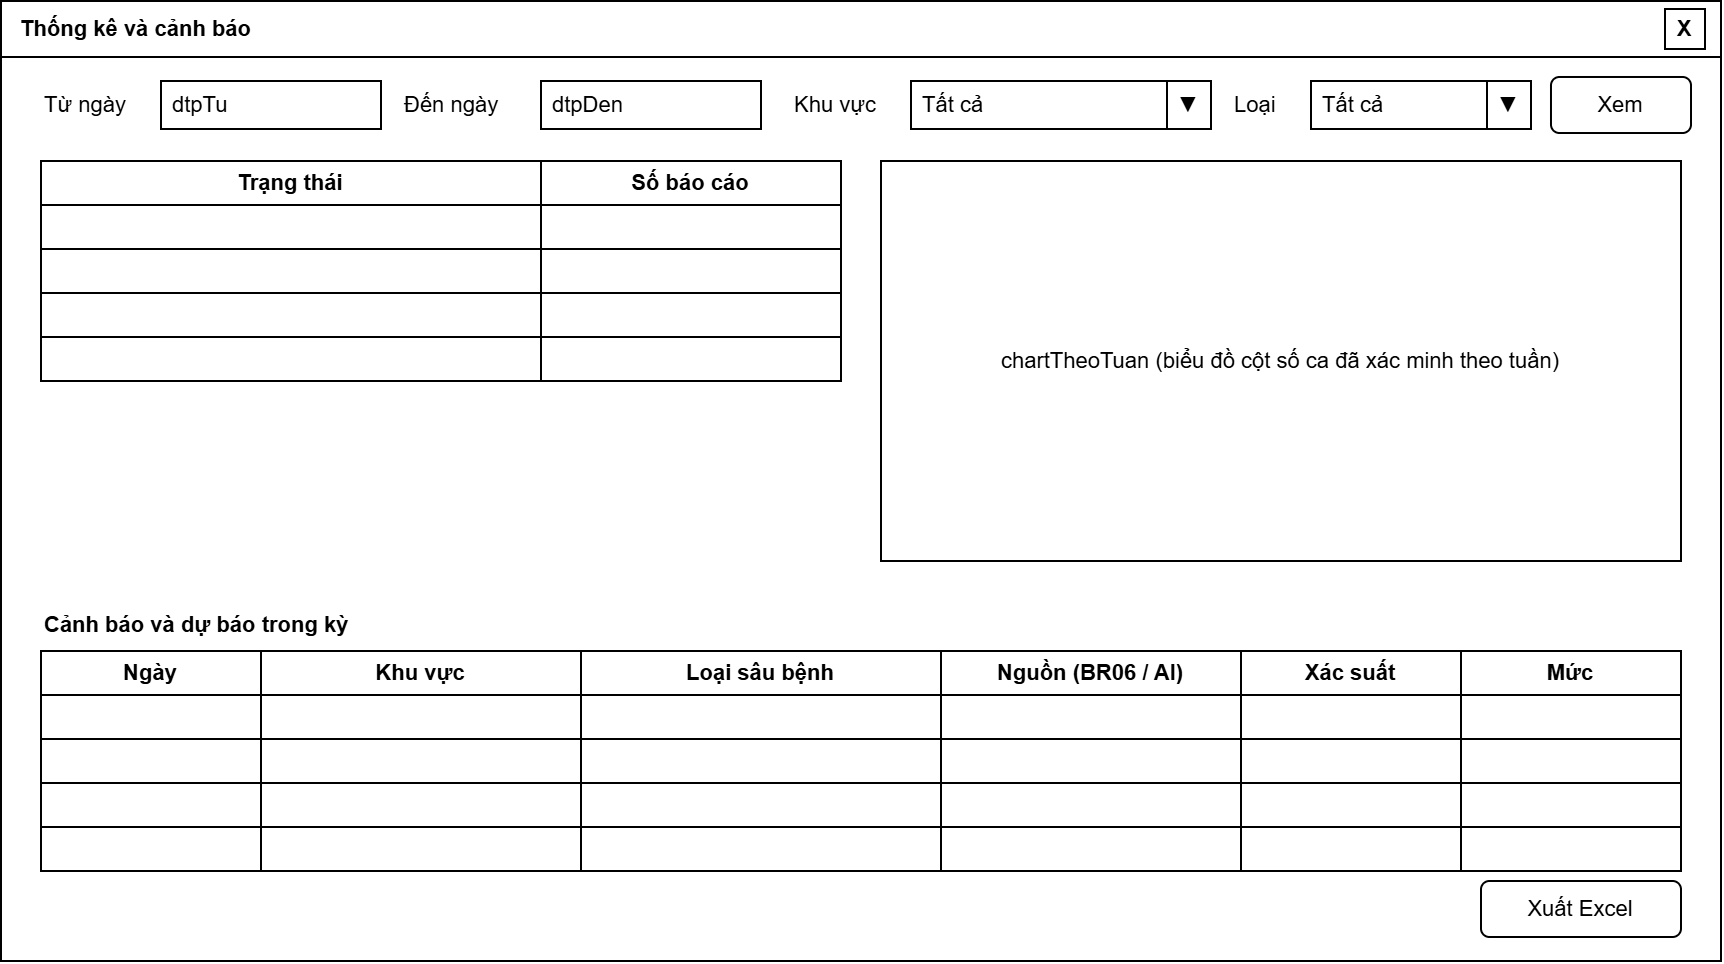

The diagram above was exported from draw.io. Its source (the exported page's mxGraphModel, read from the mxfile embedded in the PNG):
<mxGraphModel dx="1030" dy="527" grid="1" gridSize="10" guides="1" tooltips="1" connect="1" arrows="1" fold="1" page="0" pageScale="1" pageWidth="827" pageHeight="1169" background="#ffffff" math="0" shadow="0">
  <root>
    <mxCell id="0" />
    <mxCell id="1" parent="0" />
    <mxCell id="c1" parent="1" style="rounded=0;whiteSpace=wrap;html=1;fillColor=#ffffff;strokeColor=#000000;shadow=0;gradientColor=none;fontFamily=Arial;fontSize=11;fontColor=#000000;" value="" vertex="1">
      <mxGeometry height="480" width="860" as="geometry" />
    </mxCell>
    <mxCell id="c2" parent="1" style="rounded=0;whiteSpace=wrap;html=1;align=left;spacingLeft=8;fontStyle=1;fillColor=#ffffff;strokeColor=#000000;shadow=0;gradientColor=none;fontFamily=Arial;fontSize=11;fontColor=#000000;" value="Thống kê và cảnh báo" vertex="1">
      <mxGeometry height="28" width="860" as="geometry" />
    </mxCell>
    <mxCell id="c3" parent="1" style="rounded=0;whiteSpace=wrap;html=1;fontStyle=1;fillColor=#ffffff;strokeColor=#000000;shadow=0;gradientColor=none;fontFamily=Arial;fontSize=11;fontColor=#000000;" value="X" vertex="1">
      <mxGeometry height="20" width="20" x="832" y="4" as="geometry" />
    </mxCell>
    <mxCell id="c4" parent="1" style="text;html=1;align=left;verticalAlign=middle;whiteSpace=wrap;fillColor=none;strokeColor=none;fontFamily=Arial;fontSize=11;fontColor=#000000;" value="Từ ngày" vertex="1">
      <mxGeometry height="24" width="60" x="20" y="40" as="geometry" />
    </mxCell>
    <mxCell id="c5" parent="1" style="rounded=0;whiteSpace=wrap;html=1;align=left;spacingLeft=4;fillColor=#ffffff;strokeColor=#000000;shadow=0;gradientColor=none;fontFamily=Arial;fontSize=11;fontColor=#000000;" value="dtpTu" vertex="1">
      <mxGeometry height="24" width="110" x="80" y="40" as="geometry" />
    </mxCell>
    <mxCell id="c6" parent="1" style="text;html=1;align=left;verticalAlign=middle;whiteSpace=wrap;fillColor=none;strokeColor=none;fontFamily=Arial;fontSize=11;fontColor=#000000;" value="Đến ngày" vertex="1">
      <mxGeometry height="24" width="70" x="200" y="40" as="geometry" />
    </mxCell>
    <mxCell id="c7" parent="1" style="rounded=0;whiteSpace=wrap;html=1;align=left;spacingLeft=4;fillColor=#ffffff;strokeColor=#000000;shadow=0;gradientColor=none;fontFamily=Arial;fontSize=11;fontColor=#000000;" value="dtpDen" vertex="1">
      <mxGeometry height="24" width="110" x="270" y="40" as="geometry" />
    </mxCell>
    <mxCell id="c8" parent="1" style="text;html=1;align=left;verticalAlign=middle;whiteSpace=wrap;fillColor=none;strokeColor=none;fontFamily=Arial;fontSize=11;fontColor=#000000;" value="Khu vực" vertex="1">
      <mxGeometry height="24" width="60" x="395" y="40" as="geometry" />
    </mxCell>
    <mxCell id="c9" parent="1" style="rounded=0;whiteSpace=wrap;html=1;align=left;spacingLeft=4;fillColor=#ffffff;strokeColor=#000000;shadow=0;gradientColor=none;fontFamily=Arial;fontSize=11;fontColor=#000000;" value="Tất cả" vertex="1">
      <mxGeometry height="24" width="128" x="455" y="40" as="geometry" />
    </mxCell>
    <mxCell id="c10" parent="1" style="rounded=0;whiteSpace=wrap;html=1;fillColor=#ffffff;strokeColor=#000000;shadow=0;gradientColor=none;fontFamily=Arial;fontSize=11;fontColor=#000000;" value="▼" vertex="1">
      <mxGeometry height="24" width="22" x="583" y="40" as="geometry" />
    </mxCell>
    <mxCell id="c11" parent="1" style="text;html=1;align=left;verticalAlign=middle;whiteSpace=wrap;fillColor=none;strokeColor=none;fontFamily=Arial;fontSize=11;fontColor=#000000;" value="Loại" vertex="1">
      <mxGeometry height="24" width="40" x="615" y="40" as="geometry" />
    </mxCell>
    <mxCell id="c12" parent="1" style="rounded=0;whiteSpace=wrap;html=1;align=left;spacingLeft=4;fillColor=#ffffff;strokeColor=#000000;shadow=0;gradientColor=none;fontFamily=Arial;fontSize=11;fontColor=#000000;" value="Tất cả" vertex="1">
      <mxGeometry height="24" width="88" x="655" y="40" as="geometry" />
    </mxCell>
    <mxCell id="c13" parent="1" style="rounded=0;whiteSpace=wrap;html=1;fillColor=#ffffff;strokeColor=#000000;shadow=0;gradientColor=none;fontFamily=Arial;fontSize=11;fontColor=#000000;" value="▼" vertex="1">
      <mxGeometry height="24" width="22" x="743" y="40" as="geometry" />
    </mxCell>
    <mxCell id="c14" parent="1" style="rounded=1;arcSize=15;whiteSpace=wrap;html=1;fillColor=#ffffff;strokeColor=#000000;shadow=0;gradientColor=none;fontFamily=Arial;fontSize=11;fontColor=#000000;" value="Xem" vertex="1">
      <mxGeometry height="28" width="70" x="775" y="38" as="geometry" />
    </mxCell>
    <mxCell id="c15" parent="1" style="rounded=0;whiteSpace=wrap;html=1;fontStyle=1;fillColor=#ffffff;strokeColor=#000000;shadow=0;gradientColor=none;fontFamily=Arial;fontSize=11;fontColor=#000000;" value="Trạng thái" vertex="1">
      <mxGeometry height="22" width="250" x="20" y="80" as="geometry" />
    </mxCell>
    <mxCell id="c16" parent="1" style="rounded=0;whiteSpace=wrap;html=1;fillColor=#ffffff;strokeColor=#000000;shadow=0;gradientColor=none;fontFamily=Arial;fontSize=11;fontColor=#000000;" value="" vertex="1">
      <mxGeometry height="22" width="250" x="20" y="102" as="geometry" />
    </mxCell>
    <mxCell id="c17" parent="1" style="rounded=0;whiteSpace=wrap;html=1;fillColor=#ffffff;strokeColor=#000000;shadow=0;gradientColor=none;fontFamily=Arial;fontSize=11;fontColor=#000000;" value="" vertex="1">
      <mxGeometry height="22" width="250" x="20" y="124" as="geometry" />
    </mxCell>
    <mxCell id="c18" parent="1" style="rounded=0;whiteSpace=wrap;html=1;fillColor=#ffffff;strokeColor=#000000;shadow=0;gradientColor=none;fontFamily=Arial;fontSize=11;fontColor=#000000;" value="" vertex="1">
      <mxGeometry height="22" width="250" x="20" y="146" as="geometry" />
    </mxCell>
    <mxCell id="c19" parent="1" style="rounded=0;whiteSpace=wrap;html=1;fillColor=#ffffff;strokeColor=#000000;shadow=0;gradientColor=none;fontFamily=Arial;fontSize=11;fontColor=#000000;" value="" vertex="1">
      <mxGeometry height="22" width="250" x="20" y="168" as="geometry" />
    </mxCell>
    <mxCell id="c20" parent="1" style="rounded=0;whiteSpace=wrap;html=1;fontStyle=1;fillColor=#ffffff;strokeColor=#000000;shadow=0;gradientColor=none;fontFamily=Arial;fontSize=11;fontColor=#000000;" value="Số báo cáo" vertex="1">
      <mxGeometry height="22" width="150" x="270" y="80" as="geometry" />
    </mxCell>
    <mxCell id="c21" parent="1" style="rounded=0;whiteSpace=wrap;html=1;fillColor=#ffffff;strokeColor=#000000;shadow=0;gradientColor=none;fontFamily=Arial;fontSize=11;fontColor=#000000;" value="" vertex="1">
      <mxGeometry height="22" width="150" x="270" y="102" as="geometry" />
    </mxCell>
    <mxCell id="c22" parent="1" style="rounded=0;whiteSpace=wrap;html=1;fillColor=#ffffff;strokeColor=#000000;shadow=0;gradientColor=none;fontFamily=Arial;fontSize=11;fontColor=#000000;" value="" vertex="1">
      <mxGeometry height="22" width="150" x="270" y="124" as="geometry" />
    </mxCell>
    <mxCell id="c23" parent="1" style="rounded=0;whiteSpace=wrap;html=1;fillColor=#ffffff;strokeColor=#000000;shadow=0;gradientColor=none;fontFamily=Arial;fontSize=11;fontColor=#000000;" value="" vertex="1">
      <mxGeometry height="22" width="150" x="270" y="146" as="geometry" />
    </mxCell>
    <mxCell id="c24" parent="1" style="rounded=0;whiteSpace=wrap;html=1;fillColor=#ffffff;strokeColor=#000000;shadow=0;gradientColor=none;fontFamily=Arial;fontSize=11;fontColor=#000000;" value="" vertex="1">
      <mxGeometry height="22" width="150" x="270" y="168" as="geometry" />
    </mxCell>
    <mxCell id="c25" parent="1" style="rounded=0;whiteSpace=wrap;html=1;verticalAlign=middle;fillColor=#ffffff;strokeColor=#000000;shadow=0;gradientColor=none;fontFamily=Arial;fontSize=11;fontColor=#000000;" value="chartTheoTuan (biểu đồ cột số ca đã xác minh theo tuần)" vertex="1">
      <mxGeometry height="200" width="400" x="440" y="80" as="geometry" />
    </mxCell>
    <mxCell id="c26" parent="1" style="text;html=1;align=left;verticalAlign=middle;whiteSpace=wrap;fontStyle=1;fillColor=none;strokeColor=none;fontFamily=Arial;fontSize=11;fontColor=#000000;" value="Cảnh báo và dự báo trong kỳ" vertex="1">
      <mxGeometry height="24" width="300" x="20" y="300" as="geometry" />
    </mxCell>
    <mxCell id="c27" parent="1" style="rounded=0;whiteSpace=wrap;html=1;fontStyle=1;fillColor=#ffffff;strokeColor=#000000;shadow=0;gradientColor=none;fontFamily=Arial;fontSize=11;fontColor=#000000;" value="Ngày" vertex="1">
      <mxGeometry height="22" width="110" x="20" y="325" as="geometry" />
    </mxCell>
    <mxCell id="c28" parent="1" style="rounded=0;whiteSpace=wrap;html=1;fillColor=#ffffff;strokeColor=#000000;shadow=0;gradientColor=none;fontFamily=Arial;fontSize=11;fontColor=#000000;" value="" vertex="1">
      <mxGeometry height="22" width="110" x="20" y="347" as="geometry" />
    </mxCell>
    <mxCell id="c29" parent="1" style="rounded=0;whiteSpace=wrap;html=1;fillColor=#ffffff;strokeColor=#000000;shadow=0;gradientColor=none;fontFamily=Arial;fontSize=11;fontColor=#000000;" value="" vertex="1">
      <mxGeometry height="22" width="110" x="20" y="369" as="geometry" />
    </mxCell>
    <mxCell id="c30" parent="1" style="rounded=0;whiteSpace=wrap;html=1;fillColor=#ffffff;strokeColor=#000000;shadow=0;gradientColor=none;fontFamily=Arial;fontSize=11;fontColor=#000000;" value="" vertex="1">
      <mxGeometry height="22" width="110" x="20" y="391" as="geometry" />
    </mxCell>
    <mxCell id="c31" parent="1" style="rounded=0;whiteSpace=wrap;html=1;fillColor=#ffffff;strokeColor=#000000;shadow=0;gradientColor=none;fontFamily=Arial;fontSize=11;fontColor=#000000;" value="" vertex="1">
      <mxGeometry height="22" width="110" x="20" y="413" as="geometry" />
    </mxCell>
    <mxCell id="c32" parent="1" style="rounded=0;whiteSpace=wrap;html=1;fontStyle=1;fillColor=#ffffff;strokeColor=#000000;shadow=0;gradientColor=none;fontFamily=Arial;fontSize=11;fontColor=#000000;" value="Khu vực" vertex="1">
      <mxGeometry height="22" width="160" x="130" y="325" as="geometry" />
    </mxCell>
    <mxCell id="c33" parent="1" style="rounded=0;whiteSpace=wrap;html=1;fillColor=#ffffff;strokeColor=#000000;shadow=0;gradientColor=none;fontFamily=Arial;fontSize=11;fontColor=#000000;" value="" vertex="1">
      <mxGeometry height="22" width="160" x="130" y="347" as="geometry" />
    </mxCell>
    <mxCell id="c34" parent="1" style="rounded=0;whiteSpace=wrap;html=1;fillColor=#ffffff;strokeColor=#000000;shadow=0;gradientColor=none;fontFamily=Arial;fontSize=11;fontColor=#000000;" value="" vertex="1">
      <mxGeometry height="22" width="160" x="130" y="369" as="geometry" />
    </mxCell>
    <mxCell id="c35" parent="1" style="rounded=0;whiteSpace=wrap;html=1;fillColor=#ffffff;strokeColor=#000000;shadow=0;gradientColor=none;fontFamily=Arial;fontSize=11;fontColor=#000000;" value="" vertex="1">
      <mxGeometry height="22" width="160" x="130" y="391" as="geometry" />
    </mxCell>
    <mxCell id="c36" parent="1" style="rounded=0;whiteSpace=wrap;html=1;fillColor=#ffffff;strokeColor=#000000;shadow=0;gradientColor=none;fontFamily=Arial;fontSize=11;fontColor=#000000;" value="" vertex="1">
      <mxGeometry height="22" width="160" x="130" y="413" as="geometry" />
    </mxCell>
    <mxCell id="c37" parent="1" style="rounded=0;whiteSpace=wrap;html=1;fontStyle=1;fillColor=#ffffff;strokeColor=#000000;shadow=0;gradientColor=none;fontFamily=Arial;fontSize=11;fontColor=#000000;" value="Loại sâu bệnh" vertex="1">
      <mxGeometry height="22" width="180" x="290" y="325" as="geometry" />
    </mxCell>
    <mxCell id="c38" parent="1" style="rounded=0;whiteSpace=wrap;html=1;fillColor=#ffffff;strokeColor=#000000;shadow=0;gradientColor=none;fontFamily=Arial;fontSize=11;fontColor=#000000;" value="" vertex="1">
      <mxGeometry height="22" width="180" x="290" y="347" as="geometry" />
    </mxCell>
    <mxCell id="c39" parent="1" style="rounded=0;whiteSpace=wrap;html=1;fillColor=#ffffff;strokeColor=#000000;shadow=0;gradientColor=none;fontFamily=Arial;fontSize=11;fontColor=#000000;" value="" vertex="1">
      <mxGeometry height="22" width="180" x="290" y="369" as="geometry" />
    </mxCell>
    <mxCell id="c40" parent="1" style="rounded=0;whiteSpace=wrap;html=1;fillColor=#ffffff;strokeColor=#000000;shadow=0;gradientColor=none;fontFamily=Arial;fontSize=11;fontColor=#000000;" value="" vertex="1">
      <mxGeometry height="22" width="180" x="290" y="391" as="geometry" />
    </mxCell>
    <mxCell id="c41" parent="1" style="rounded=0;whiteSpace=wrap;html=1;fillColor=#ffffff;strokeColor=#000000;shadow=0;gradientColor=none;fontFamily=Arial;fontSize=11;fontColor=#000000;" value="" vertex="1">
      <mxGeometry height="22" width="180" x="290" y="413" as="geometry" />
    </mxCell>
    <mxCell id="c42" parent="1" style="rounded=0;whiteSpace=wrap;html=1;fontStyle=1;fillColor=#ffffff;strokeColor=#000000;shadow=0;gradientColor=none;fontFamily=Arial;fontSize=11;fontColor=#000000;" value="Nguồn (BR06 / AI)" vertex="1">
      <mxGeometry height="22" width="150" x="470" y="325" as="geometry" />
    </mxCell>
    <mxCell id="c43" parent="1" style="rounded=0;whiteSpace=wrap;html=1;fillColor=#ffffff;strokeColor=#000000;shadow=0;gradientColor=none;fontFamily=Arial;fontSize=11;fontColor=#000000;" value="" vertex="1">
      <mxGeometry height="22" width="150" x="470" y="347" as="geometry" />
    </mxCell>
    <mxCell id="c44" parent="1" style="rounded=0;whiteSpace=wrap;html=1;fillColor=#ffffff;strokeColor=#000000;shadow=0;gradientColor=none;fontFamily=Arial;fontSize=11;fontColor=#000000;" value="" vertex="1">
      <mxGeometry height="22" width="150" x="470" y="369" as="geometry" />
    </mxCell>
    <mxCell id="c45" parent="1" style="rounded=0;whiteSpace=wrap;html=1;fillColor=#ffffff;strokeColor=#000000;shadow=0;gradientColor=none;fontFamily=Arial;fontSize=11;fontColor=#000000;" value="" vertex="1">
      <mxGeometry height="22" width="150" x="470" y="391" as="geometry" />
    </mxCell>
    <mxCell id="c46" parent="1" style="rounded=0;whiteSpace=wrap;html=1;fillColor=#ffffff;strokeColor=#000000;shadow=0;gradientColor=none;fontFamily=Arial;fontSize=11;fontColor=#000000;" value="" vertex="1">
      <mxGeometry height="22" width="150" x="470" y="413" as="geometry" />
    </mxCell>
    <mxCell id="c47" parent="1" style="rounded=0;whiteSpace=wrap;html=1;fontStyle=1;fillColor=#ffffff;strokeColor=#000000;shadow=0;gradientColor=none;fontFamily=Arial;fontSize=11;fontColor=#000000;" value="Xác suất" vertex="1">
      <mxGeometry height="22" width="110" x="620" y="325" as="geometry" />
    </mxCell>
    <mxCell id="c48" parent="1" style="rounded=0;whiteSpace=wrap;html=1;fillColor=#ffffff;strokeColor=#000000;shadow=0;gradientColor=none;fontFamily=Arial;fontSize=11;fontColor=#000000;" value="" vertex="1">
      <mxGeometry height="22" width="110" x="620" y="347" as="geometry" />
    </mxCell>
    <mxCell id="c49" parent="1" style="rounded=0;whiteSpace=wrap;html=1;fillColor=#ffffff;strokeColor=#000000;shadow=0;gradientColor=none;fontFamily=Arial;fontSize=11;fontColor=#000000;" value="" vertex="1">
      <mxGeometry height="22" width="110" x="620" y="369" as="geometry" />
    </mxCell>
    <mxCell id="c50" parent="1" style="rounded=0;whiteSpace=wrap;html=1;fillColor=#ffffff;strokeColor=#000000;shadow=0;gradientColor=none;fontFamily=Arial;fontSize=11;fontColor=#000000;" value="" vertex="1">
      <mxGeometry height="22" width="110" x="620" y="391" as="geometry" />
    </mxCell>
    <mxCell id="c51" parent="1" style="rounded=0;whiteSpace=wrap;html=1;fillColor=#ffffff;strokeColor=#000000;shadow=0;gradientColor=none;fontFamily=Arial;fontSize=11;fontColor=#000000;" value="" vertex="1">
      <mxGeometry height="22" width="110" x="620" y="413" as="geometry" />
    </mxCell>
    <mxCell id="c52" parent="1" style="rounded=0;whiteSpace=wrap;html=1;fontStyle=1;fillColor=#ffffff;strokeColor=#000000;shadow=0;gradientColor=none;fontFamily=Arial;fontSize=11;fontColor=#000000;" value="Mức" vertex="1">
      <mxGeometry height="22" width="110" x="730" y="325" as="geometry" />
    </mxCell>
    <mxCell id="c53" parent="1" style="rounded=0;whiteSpace=wrap;html=1;fillColor=#ffffff;strokeColor=#000000;shadow=0;gradientColor=none;fontFamily=Arial;fontSize=11;fontColor=#000000;" value="" vertex="1">
      <mxGeometry height="22" width="110" x="730" y="347" as="geometry" />
    </mxCell>
    <mxCell id="c54" parent="1" style="rounded=0;whiteSpace=wrap;html=1;fillColor=#ffffff;strokeColor=#000000;shadow=0;gradientColor=none;fontFamily=Arial;fontSize=11;fontColor=#000000;" value="" vertex="1">
      <mxGeometry height="22" width="110" x="730" y="369" as="geometry" />
    </mxCell>
    <mxCell id="c55" parent="1" style="rounded=0;whiteSpace=wrap;html=1;fillColor=#ffffff;strokeColor=#000000;shadow=0;gradientColor=none;fontFamily=Arial;fontSize=11;fontColor=#000000;" value="" vertex="1">
      <mxGeometry height="22" width="110" x="730" y="391" as="geometry" />
    </mxCell>
    <mxCell id="c56" parent="1" style="rounded=0;whiteSpace=wrap;html=1;fillColor=#ffffff;strokeColor=#000000;shadow=0;gradientColor=none;fontFamily=Arial;fontSize=11;fontColor=#000000;" value="" vertex="1">
      <mxGeometry height="22" width="110" x="730" y="413" as="geometry" />
    </mxCell>
    <mxCell id="c57" parent="1" style="rounded=1;arcSize=15;whiteSpace=wrap;html=1;fillColor=#ffffff;strokeColor=#000000;shadow=0;gradientColor=none;fontFamily=Arial;fontSize=11;fontColor=#000000;" value="Xuất Excel" vertex="1">
      <mxGeometry height="28" width="100" x="740" y="440" as="geometry" />
    </mxCell>
  </root>
</mxGraphModel>